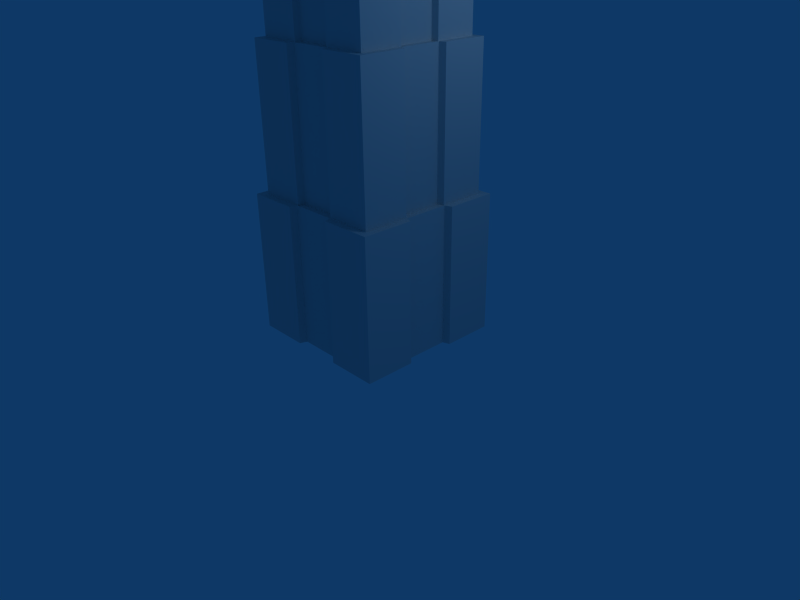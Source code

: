 # Source: sky_scraper.blend  (saved by Blender 2.48.0; exported with 4.5.12 LTS)
import bpy
from mathutils import Matrix  # noqa: F401  (used for matrix-valued properties, if any)

bpy.ops.wm.read_factory_settings(use_empty=True)
scene = bpy.context.scene
scene.name = 'Scene'

# ---- collections
col_collection_1 = bpy.data.collections.new('Collection 1'); scene.collection.children.link(col_collection_1)

# ---- materials (node trees are filled in below, after node groups)
mat_material = bpy.data.materials.new('Material')
mat_material.alpha_threshold = 0.0
mat_material.roughness = 0.5
mat_material.line_color = (0.0, 0.0, 0.0, 1.0)

# ---- material node trees

# ---- world
world_world = bpy.data.worlds.new('World'); scene.world = world_world
world_world.color = (0.05656, 0.2208, 0.4)
world_world.use_sun_shadow = False
world_world.sun_shadow_jitter_overblur = 0.0
world_world.cycles.sampling_method = 'MANUAL'
world_world.cycles.sample_map_resolution = 256

# ---- cameras
cam_camera = bpy.data.cameras.new('Camera')
cam_camera.passepartout_alpha = 0.2
cam_camera.clip_end = 100.0
cam_camera.lens = 35.0
cam_camera.ortho_scale = 7.314
cam_camera.show_passepartout = False
cam_camera.show_safe_areas = True
cam_camera.dof.focus_distance = 0.0
cam_camera.dof.aperture_fstop = 128.0

# ---- lights
light_spot = bpy.data.lights.new('Spot', 'POINT')
light_spot.transmission_factor = 0.0
light_spot.cutoff_distance = 30.0
light_spot.energy = 100.0
light_spot.shadow_buffer_clip_start = 1.001
light_spot.shadow_soft_size = 1.0
light_spot.shadow_maximum_resolution = 0.006
light_spot.use_absolute_resolution = True
light_spot.cycles.use_multiple_importance_sampling = False

# ---- meshes
me_cube = bpy.data.meshes.new('Cube')
me_cube.from_pydata([(1.0, 1.0, -1.0), (1.0, -1.0, -1.0), (-1.0, -1.0, -1.0), (-1.0, 1.0, -1.0), (1.0, 0.3333, -1.0), (1.0, -0.3333, -1.0), (0.3333, 1.0, -1.0), (-0.3333, 1.0, -1.0), (0.3333, -1.0, -1.0), (-0.3333, -1.0, -1.0), (-1.0, -0.3333, -1.0), (-1.0, 0.3333, -1.0), (0.3333, 0.3333, -1.0), (0.3333, -0.3333, -1.0), (-0.3333, 0.3333, -1.0), (-0.3333, -0.3333, -1.0), (1.1, 1.1, -1.0), (1.1, 0.3667, -1.0), (1.1, -1.1, -1.0), (1.1, -0.3667, -1.0), (0.3667, 1.1, -1.0), (-1.1, 1.1, -1.0), (-0.3667, 1.1, -1.0), (0.3667, -1.1, -1.0), (-1.1, -1.1, -1.0), (-0.3667, -1.1, -1.0), (-1.1, -0.3667, -1.0), (-1.1, 0.3667, -1.0), (-1.1, 1.1, 1.0), (-1.1, 0.3667, 1.0), (-1.0, 0.3333, 1.0), (-1.0, -0.3333, 1.0), (-1.1, -0.3667, 1.0), (-1.1, -1.1, 1.0), (-0.3667, -1.1, 1.0), (-0.3333, -1.0, 1.0), (0.3333, -1.0, 1.0), (0.3667, -1.1, 1.0), (1.1, -1.1, 1.0), (-0.3333, 1.0, 1.0), (-0.3667, 1.1, 1.0), (1.1, 1.1, 1.0), (0.3667, 1.1, 1.0), (0.3333, 1.0, 1.0), (1.1, -0.3667, 1.0), (1.0, -0.3333, 1.0), (1.1, 0.3667, 1.0), (1.0, 0.3333, 1.0), (0.9, -0.3, 1.0), (0.9, 0.3, 1.0), (-0.3, 0.9, 1.0), (0.3, 0.9, 1.0), (0.3, -0.9, 1.0), (-0.3, -0.9, 1.0), (-0.9, -0.3, 1.0), (-0.9, 0.3, 1.0), (0.99, 0.99, 1.0), (0.99, 0.33, 1.0), (0.99, -0.33, 1.0), (0.99, -0.99, 1.0), (0.33, 0.99, 1.0), (-0.33, 0.99, 1.0), (-0.99, 0.99, 1.0), (0.33, -0.99, 1.0), (-0.33, -0.99, 1.0), (-0.99, -0.99, 1.0), (-0.99, -0.33, 1.0), (-0.99, 0.33, 1.0), (-0.99, 0.99, 3.0), (-0.99, 0.33, 3.0), (-0.9, 0.3, 3.0), (-0.9, -0.3, 3.0), (-0.99, -0.33, 3.0), (-0.99, -0.99, 3.0), (-0.33, -0.99, 3.0), (-0.3, -0.9, 3.0), (0.3, -0.9, 3.0), (0.33, -0.99, 3.0), (0.99, -0.99, 3.0), (-0.3, 0.9, 3.0), (-0.33, 0.99, 3.0), (0.99, 0.99, 3.0), (0.33, 0.99, 3.0), (0.3, 0.9, 3.0), (0.99, -0.33, 3.0), (0.9, -0.3, 3.0), (0.9, 0.3, 3.0), (0.99, 0.33, 3.0), (0.81, -0.27, 3.0), (0.81, 0.27, 3.0), (-0.27, 0.81, 3.0), (0.27, 0.81, 3.0), (-0.27, -0.81, 3.0), (0.27, -0.81, 3.0), (-0.81, -0.27, 3.0), (-0.81, 0.27, 3.0), (0.891, 0.891, 3.0), (0.891, 0.297, 3.0), (0.891, -0.297, 3.0), (0.891, -0.891, 3.0), (0.297, 0.891, 3.0), (-0.891, 0.891, 3.0), (-0.297, 0.891, 3.0), (0.297, -0.891, 3.0), (-0.297, -0.891, 3.0), (-0.891, -0.891, 3.0), (-0.891, -0.297, 3.0), (-0.891, 0.297, 3.0), (-0.891, 0.891, 5.0), (-0.891, 0.297, 5.0), (-0.81, 0.27, 5.0), (-0.81, -0.27, 5.0), (-0.891, -0.297, 5.0), (-0.891, -0.891, 5.0), (-0.297, -0.891, 5.0), (-0.27, -0.81, 5.0), (0.297, -0.891, 5.0), (0.27, -0.81, 5.0), (0.891, -0.891, 5.0), (-0.27, 0.81, 5.0), (-0.297, 0.891, 5.0), (0.891, 0.891, 5.0), (0.297, 0.891, 5.0), (0.27, 0.81, 5.0), (0.891, -0.297, 5.0), (0.81, -0.27, 5.0), (0.81, 0.27, 5.0), (0.891, 0.297, 5.0), (0.729, -0.243, 5.0), (0.729, 0.243, 5.0), (0.243, 0.729, 5.0), (-0.243, 0.729, 5.0), (-0.243, -0.729, 5.0), (0.243, -0.729, 5.0), (-0.729, 0.243, 5.0), (-0.729, -0.243, 5.0), (0.8019, 0.8019, 5.0), (0.8019, 0.2673, 5.0), (0.8019, -0.2673, 5.0), (0.8019, -0.8019, 5.0), (0.2673, 0.8019, 5.0), (-0.2673, 0.8019, 5.0), (-0.8019, 0.8019, 5.0), (0.2673, -0.8019, 5.0), (-0.2673, -0.8019, 5.0), (-0.8019, -0.8019, 5.0), (-0.8019, -0.2673, 5.0), (-0.8019, 0.2673, 5.0), (3.087e-08, 1.203e-07, 7.0)], [], [(5, 1, 8, 13), (4, 5, 13, 12), (0, 4, 12, 6), (13, 8, 9, 15), (12, 13, 15, 14), (6, 12, 14, 7), (15, 9, 2, 10), (14, 15, 10, 11), (7, 14, 11, 3), (4, 0, 16, 17), (1, 5, 19, 18), (0, 6, 20, 16), (7, 3, 21, 22), (8, 1, 18, 23), (2, 9, 25, 24), (10, 2, 24, 26), (3, 11, 27, 21), (21, 27, 29, 28), (27, 11, 30, 29), (10, 26, 32, 31), (26, 24, 33, 32), (24, 25, 34, 33), (25, 9, 35, 34), (8, 23, 37, 36), (23, 18, 38, 37), (7, 22, 40, 39), (22, 21, 28, 40), (16, 20, 42, 41), (20, 6, 43, 42), (18, 19, 44, 38), (19, 5, 45, 44), (4, 17, 46, 47), (17, 16, 41, 46), (11, 10, 31, 30), (9, 8, 36, 35), (6, 7, 39, 43), (5, 4, 47, 45), (45, 47, 49, 48), (43, 39, 50, 51), (35, 36, 52, 53), (30, 31, 54, 55), (46, 41, 56, 57), (47, 46, 57, 49), (44, 45, 48, 58), (38, 44, 58, 59), (42, 43, 51, 60), (41, 42, 60, 56), (40, 28, 62, 61), (39, 40, 61, 50), (37, 38, 59, 63), (36, 37, 63, 52), (34, 35, 53, 64), (33, 34, 64, 65), (32, 33, 65, 66), (31, 32, 66, 54), (29, 30, 55, 67), (28, 29, 67, 62), (62, 67, 69, 68), (67, 55, 70, 69), (54, 66, 72, 71), (66, 65, 73, 72), (65, 64, 74, 73), (64, 53, 75, 74), (52, 63, 77, 76), (63, 59, 78, 77), (50, 61, 80, 79), (61, 62, 68, 80), (56, 60, 82, 81), (60, 51, 83, 82), (59, 58, 84, 78), (58, 48, 85, 84), (49, 57, 87, 86), (57, 56, 81, 87), (55, 54, 71, 70), (53, 52, 76, 75), (51, 50, 79, 83), (48, 49, 86, 85), (85, 86, 89, 88), (83, 79, 90, 91), (75, 76, 93, 92), (70, 71, 94, 95), (87, 81, 96, 97), (86, 87, 97, 89), (84, 85, 88, 98), (78, 84, 98, 99), (82, 83, 91, 100), (81, 82, 100, 96), (80, 68, 101, 102), (79, 80, 102, 90), (77, 78, 99, 103), (76, 77, 103, 93), (74, 75, 92, 104), (73, 74, 104, 105), (72, 73, 105, 106), (71, 72, 106, 94), (69, 70, 95, 107), (68, 69, 107, 101), (101, 107, 109, 108), (107, 95, 110, 109), (94, 106, 112, 111), (106, 105, 113, 112), (105, 104, 114, 113), (104, 92, 115, 114), (93, 103, 116, 117), (103, 99, 118, 116), (90, 102, 120, 119), (102, 101, 108, 120), (96, 100, 122, 121), (100, 91, 123, 122), (99, 98, 124, 118), (98, 88, 125, 124), (89, 97, 127, 126), (97, 96, 121, 127), (95, 94, 111, 110), (92, 93, 117, 115), (91, 90, 119, 123), (88, 89, 126, 125), (125, 126, 129, 128), (123, 119, 131, 130), (115, 117, 133, 132), (110, 111, 135, 134), (127, 121, 136, 137), (126, 127, 137, 129), (124, 125, 128, 138), (118, 124, 138, 139), (122, 123, 130, 140), (121, 122, 140, 136), (120, 108, 142, 141), (119, 120, 141, 131), (116, 118, 139, 143), (117, 116, 143, 133), (114, 115, 132, 144), (113, 114, 144, 145), (112, 113, 145, 146), (111, 112, 146, 135), (109, 110, 134, 147), (108, 109, 147, 142), (142, 147, 148), (147, 134, 148), (135, 146, 148), (146, 145, 148), (145, 144, 148), (144, 132, 148), (133, 143, 148), (143, 139, 148), (131, 141, 148), (141, 142, 148), (136, 140, 148), (140, 130, 148), (139, 138, 148), (138, 128, 148), (129, 137, 148), (137, 136, 148), (134, 135, 148), (132, 133, 148), (130, 131, 148), (128, 129, 148)])
me_cube.materials.append(mat_material)
me_cube.use_remesh_preserve_volume = False
me_cube.use_remesh_preserve_attributes = False
me_cube.use_mirror_vertex_groups = False
me_cube.update()

# ---- objects
ob_cube = bpy.data.objects.new('Cube', me_cube)
ob_lamp = bpy.data.objects.new('Lamp', light_spot)
ob_camera = bpy.data.objects.new('Camera', cam_camera)

# ---- transforms, parenting, visibility, modifiers, constraints
ob_cube.location = (0.0, 0.0, 1.0)
ob_cube.lock_rotations_4d = False
ob_cube.empty_display_type = 'ARROWS'
ob_cube.color = (0.0, 0.0, 0.0, 1.0)
ob_cube.lineart.crease_threshold = 0.0
ob_lamp.location = (4.076, 1.005, 5.904)
ob_lamp.rotation_euler = (0.6503, 0.05522, 1.866)
ob_lamp.lock_rotations_4d = False
ob_lamp.empty_display_type = 'ARROWS'
ob_lamp.color = (0.0, 0.0, 0.0, 0.0)
ob_lamp.lineart.crease_threshold = 0.0
ob_camera.location = (7.481, -6.508, 5.344)
ob_camera.rotation_euler = (1.109, 0.01082, 0.8149)
ob_camera.lock_rotations_4d = False
ob_camera.empty_display_type = 'ARROWS'
ob_camera.color = (0.0, 0.0, 0.0, 0.0)
ob_camera.display_type = 'WIRE'
ob_camera.lineart.crease_threshold = 0.0

# ---- collection membership
col_collection_1.objects.link(ob_cube)
col_collection_1.objects.link(ob_lamp)
col_collection_1.objects.link(ob_camera)

# ---- scene / render settings (as saved in the file)
scene.camera = ob_camera
scene.frame_start = 1; scene.frame_end = 250; scene.frame_set(1)
scene.render.engine = 'BLENDER_EEVEE_NEXT'
scene.render.image_settings.file_format = 'JPEG'
scene.render.image_settings.color_mode = 'RGB'
scene.render.image_settings.compression = 90
scene.render.resolution_x = 800
scene.render.resolution_y = 600
scene.render.pixel_aspect_x = 100.0
scene.render.pixel_aspect_y = 100.0
scene.render.fps = 25
scene.render.dither_intensity = 0.0
scene.render.use_compositing = False
scene.render.use_sequencer = False
scene.render.bake_margin = 2
scene.render.bake_bias = 0.0
scene.render.use_stamp_time = False
scene.render.use_stamp_date = False
scene.render.use_stamp_frame = False
scene.render.use_stamp_camera = False
scene.render.use_stamp_scene = False
scene.render.use_stamp_filename = False
scene.render.use_stamp_render_time = False
scene.render.stamp_font_size = 0
scene.cycles.use_denoising = False
scene.cycles.samples = 10
scene.cycles.sampling_pattern = 'TABULATED_SOBOL'
scene.cycles.light_sampling_threshold = 0.0
scene.cycles.use_adaptive_sampling = False
scene.cycles.use_light_tree = False
scene.cycles.blur_glossy = 0.0
scene.cycles.volume_bounces = 1
scene.cycles.pixel_filter_type = 'GAUSSIAN'
scene.cycles.sample_clamp_indirect = 0.0
scene.view_settings.view_transform = 'Raw'
bpy.context.view_layer.update()
